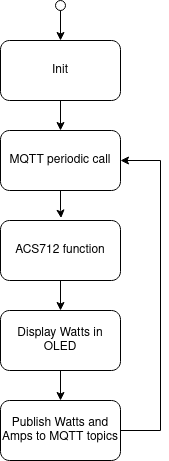

The diagram above was exported from draw.io. Its source (the exported page's mxGraphModel, read from the mxfile embedded in the PNG):
<mxGraphModel dx="825" dy="422" grid="1" gridSize="10" guides="1" tooltips="1" connect="1" arrows="1" fold="1" page="1" pageScale="1" pageWidth="827" pageHeight="1169" math="0" shadow="0">
  <root>
    <mxCell id="0" />
    <mxCell id="1" parent="0" />
    <mxCell id="I7p5bYL9R1yvvTCH4XdC-5" style="edgeStyle=orthogonalEdgeStyle;rounded=0;orthogonalLoop=1;jettySize=auto;html=1;entryX=0.5;entryY=0;entryDx=0;entryDy=0;" edge="1" parent="1" source="I7p5bYL9R1yvvTCH4XdC-1" target="I7p5bYL9R1yvvTCH4XdC-4">
      <mxGeometry relative="1" as="geometry" />
    </mxCell>
    <mxCell id="I7p5bYL9R1yvvTCH4XdC-1" value="Init" style="rounded=1;whiteSpace=wrap;html=1;" vertex="1" parent="1">
      <mxGeometry x="320" y="210" width="120" height="60" as="geometry" />
    </mxCell>
    <mxCell id="I7p5bYL9R1yvvTCH4XdC-2" value="" style="ellipse;whiteSpace=wrap;html=1;aspect=fixed;" vertex="1" parent="1">
      <mxGeometry x="375" y="170" width="10" height="10" as="geometry" />
    </mxCell>
    <mxCell id="I7p5bYL9R1yvvTCH4XdC-3" value="" style="endArrow=classic;html=1;rounded=0;entryX=0.5;entryY=0;entryDx=0;entryDy=0;exitX=0.5;exitY=1;exitDx=0;exitDy=0;" edge="1" parent="1" source="I7p5bYL9R1yvvTCH4XdC-2" target="I7p5bYL9R1yvvTCH4XdC-1">
      <mxGeometry width="50" height="50" relative="1" as="geometry">
        <mxPoint x="20" y="320" as="sourcePoint" />
        <mxPoint x="70" y="270" as="targetPoint" />
      </mxGeometry>
    </mxCell>
    <mxCell id="I7p5bYL9R1yvvTCH4XdC-9" style="edgeStyle=orthogonalEdgeStyle;rounded=0;orthogonalLoop=1;jettySize=auto;html=1;entryX=0.505;entryY=-0.04;entryDx=0;entryDy=0;entryPerimeter=0;" edge="1" parent="1" source="I7p5bYL9R1yvvTCH4XdC-4" target="I7p5bYL9R1yvvTCH4XdC-6">
      <mxGeometry relative="1" as="geometry" />
    </mxCell>
    <mxCell id="I7p5bYL9R1yvvTCH4XdC-4" value="MQTT periodic call" style="rounded=1;whiteSpace=wrap;html=1;" vertex="1" parent="1">
      <mxGeometry x="320" y="300" width="120" height="60" as="geometry" />
    </mxCell>
    <mxCell id="I7p5bYL9R1yvvTCH4XdC-10" style="edgeStyle=orthogonalEdgeStyle;rounded=0;orthogonalLoop=1;jettySize=auto;html=1;entryX=0.5;entryY=0;entryDx=0;entryDy=0;" edge="1" parent="1" source="I7p5bYL9R1yvvTCH4XdC-6" target="I7p5bYL9R1yvvTCH4XdC-7">
      <mxGeometry relative="1" as="geometry" />
    </mxCell>
    <mxCell id="I7p5bYL9R1yvvTCH4XdC-6" value="ACS712 function" style="rounded=1;whiteSpace=wrap;html=1;" vertex="1" parent="1">
      <mxGeometry x="320" y="390" width="120" height="60" as="geometry" />
    </mxCell>
    <mxCell id="I7p5bYL9R1yvvTCH4XdC-11" style="edgeStyle=orthogonalEdgeStyle;rounded=0;orthogonalLoop=1;jettySize=auto;html=1;entryX=0.5;entryY=0;entryDx=0;entryDy=0;" edge="1" parent="1" source="I7p5bYL9R1yvvTCH4XdC-7" target="I7p5bYL9R1yvvTCH4XdC-8">
      <mxGeometry relative="1" as="geometry" />
    </mxCell>
    <mxCell id="I7p5bYL9R1yvvTCH4XdC-7" value="Display Watts in OLED" style="rounded=1;whiteSpace=wrap;html=1;" vertex="1" parent="1">
      <mxGeometry x="320" y="480" width="120" height="60" as="geometry" />
    </mxCell>
    <mxCell id="I7p5bYL9R1yvvTCH4XdC-12" style="edgeStyle=orthogonalEdgeStyle;rounded=0;orthogonalLoop=1;jettySize=auto;html=1;entryX=1;entryY=0.5;entryDx=0;entryDy=0;exitX=1;exitY=0.5;exitDx=0;exitDy=0;" edge="1" parent="1" source="I7p5bYL9R1yvvTCH4XdC-8" target="I7p5bYL9R1yvvTCH4XdC-4">
      <mxGeometry relative="1" as="geometry">
        <Array as="points">
          <mxPoint x="480" y="600" />
          <mxPoint x="480" y="330" />
        </Array>
      </mxGeometry>
    </mxCell>
    <mxCell id="I7p5bYL9R1yvvTCH4XdC-8" value="Publish Watts and Amps to MQTT topics" style="rounded=1;whiteSpace=wrap;html=1;" vertex="1" parent="1">
      <mxGeometry x="320" y="570" width="120" height="60" as="geometry" />
    </mxCell>
  </root>
</mxGraphModel>